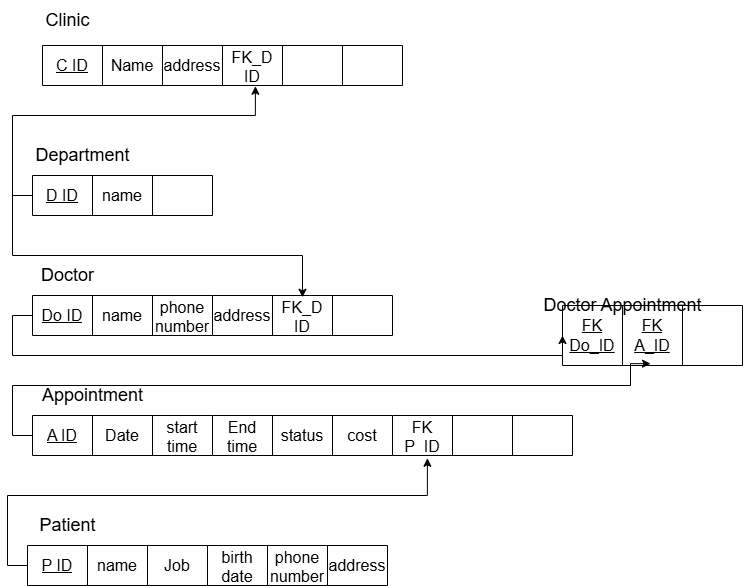

The diagram above was exported from draw.io. Its source (the exported page's mxGraphModel, read from the mxfile embedded in the PNG):
<mxGraphModel dx="1489" dy="869" grid="1" gridSize="10" guides="1" tooltips="1" connect="1" arrows="1" fold="1" page="1" pageScale="1" pageWidth="850" pageHeight="1100" math="0" shadow="0">
  <root>
    <mxCell id="0" />
    <mxCell id="1" parent="0" />
    <mxCell id="idSJk4Ul-VWihWRYgyzS-7" value="" style="shape=table;startSize=0;container=1;collapsible=0;childLayout=tableLayout;fontSize=16;" vertex="1" parent="1">
      <mxGeometry x="100" y="90" width="180" height="40" as="geometry" />
    </mxCell>
    <mxCell id="idSJk4Ul-VWihWRYgyzS-8" value="" style="shape=tableRow;horizontal=0;startSize=0;swimlaneHead=0;swimlaneBody=0;strokeColor=inherit;top=0;left=0;bottom=0;right=0;collapsible=0;dropTarget=0;fillColor=none;points=[[0,0.5],[1,0.5]];portConstraint=eastwest;fontSize=16;" vertex="1" parent="idSJk4Ul-VWihWRYgyzS-7">
      <mxGeometry width="180" height="40" as="geometry" />
    </mxCell>
    <mxCell id="idSJk4Ul-VWihWRYgyzS-9" value="&lt;u&gt;C ID&lt;/u&gt;" style="shape=partialRectangle;html=1;whiteSpace=wrap;connectable=0;strokeColor=inherit;overflow=hidden;fillColor=none;top=0;left=0;bottom=0;right=0;pointerEvents=1;fontSize=16;" vertex="1" parent="idSJk4Ul-VWihWRYgyzS-8">
      <mxGeometry width="60" height="40" as="geometry">
        <mxRectangle width="60" height="40" as="alternateBounds" />
      </mxGeometry>
    </mxCell>
    <mxCell id="idSJk4Ul-VWihWRYgyzS-10" value="Name" style="shape=partialRectangle;html=1;whiteSpace=wrap;connectable=0;strokeColor=inherit;overflow=hidden;fillColor=none;top=0;left=0;bottom=0;right=0;pointerEvents=1;fontSize=16;" vertex="1" parent="idSJk4Ul-VWihWRYgyzS-8">
      <mxGeometry x="60" width="60" height="40" as="geometry">
        <mxRectangle width="60" height="40" as="alternateBounds" />
      </mxGeometry>
    </mxCell>
    <mxCell id="idSJk4Ul-VWihWRYgyzS-11" value="address" style="shape=partialRectangle;html=1;whiteSpace=wrap;connectable=0;strokeColor=inherit;overflow=hidden;fillColor=none;top=0;left=0;bottom=0;right=0;pointerEvents=1;fontSize=16;" vertex="1" parent="idSJk4Ul-VWihWRYgyzS-8">
      <mxGeometry x="120" width="60" height="40" as="geometry">
        <mxRectangle width="60" height="40" as="alternateBounds" />
      </mxGeometry>
    </mxCell>
    <mxCell id="idSJk4Ul-VWihWRYgyzS-38" value="&lt;font style=&quot;font-size: 18px;&quot;&gt;Clinic&lt;/font&gt;" style="text;html=1;align=center;verticalAlign=middle;resizable=0;points=[];autosize=1;strokeColor=none;fillColor=none;" vertex="1" parent="1">
      <mxGeometry x="90" y="45" width="70" height="40" as="geometry" />
    </mxCell>
    <mxCell id="idSJk4Ul-VWihWRYgyzS-39" value="" style="shape=table;startSize=0;container=1;collapsible=0;childLayout=tableLayout;fontSize=16;" vertex="1" parent="1">
      <mxGeometry x="90" y="220" width="180" height="40" as="geometry" />
    </mxCell>
    <mxCell id="idSJk4Ul-VWihWRYgyzS-40" value="" style="shape=tableRow;horizontal=0;startSize=0;swimlaneHead=0;swimlaneBody=0;strokeColor=inherit;top=0;left=0;bottom=0;right=0;collapsible=0;dropTarget=0;fillColor=none;points=[[0,0.5],[1,0.5]];portConstraint=eastwest;fontSize=16;" vertex="1" parent="idSJk4Ul-VWihWRYgyzS-39">
      <mxGeometry width="180" height="40" as="geometry" />
    </mxCell>
    <mxCell id="idSJk4Ul-VWihWRYgyzS-41" value="&lt;u&gt;D ID&lt;/u&gt;" style="shape=partialRectangle;html=1;whiteSpace=wrap;connectable=0;strokeColor=inherit;overflow=hidden;fillColor=none;top=0;left=0;bottom=0;right=0;pointerEvents=1;fontSize=16;" vertex="1" parent="idSJk4Ul-VWihWRYgyzS-40">
      <mxGeometry width="60" height="40" as="geometry">
        <mxRectangle width="60" height="40" as="alternateBounds" />
      </mxGeometry>
    </mxCell>
    <mxCell id="idSJk4Ul-VWihWRYgyzS-42" value="name" style="shape=partialRectangle;html=1;whiteSpace=wrap;connectable=0;strokeColor=inherit;overflow=hidden;fillColor=none;top=0;left=0;bottom=0;right=0;pointerEvents=1;fontSize=16;" vertex="1" parent="idSJk4Ul-VWihWRYgyzS-40">
      <mxGeometry x="60" width="60" height="40" as="geometry">
        <mxRectangle width="60" height="40" as="alternateBounds" />
      </mxGeometry>
    </mxCell>
    <mxCell id="idSJk4Ul-VWihWRYgyzS-43" value="" style="shape=partialRectangle;html=1;whiteSpace=wrap;connectable=0;strokeColor=inherit;overflow=hidden;fillColor=none;top=0;left=0;bottom=0;right=0;pointerEvents=1;fontSize=16;" vertex="1" parent="idSJk4Ul-VWihWRYgyzS-40">
      <mxGeometry x="120" width="60" height="40" as="geometry">
        <mxRectangle width="60" height="40" as="alternateBounds" />
      </mxGeometry>
    </mxCell>
    <mxCell id="idSJk4Ul-VWihWRYgyzS-45" value="&lt;font style=&quot;font-size: 18px;&quot;&gt;Department&lt;/font&gt;" style="text;html=1;align=center;verticalAlign=middle;resizable=0;points=[];autosize=1;strokeColor=none;fillColor=none;" vertex="1" parent="1">
      <mxGeometry x="80" y="180" width="120" height="40" as="geometry" />
    </mxCell>
    <mxCell id="idSJk4Ul-VWihWRYgyzS-46" value="" style="shape=table;startSize=0;container=1;collapsible=0;childLayout=tableLayout;fontSize=16;" vertex="1" parent="1">
      <mxGeometry x="90" y="340" width="180" height="40" as="geometry" />
    </mxCell>
    <mxCell id="idSJk4Ul-VWihWRYgyzS-47" value="" style="shape=tableRow;horizontal=0;startSize=0;swimlaneHead=0;swimlaneBody=0;strokeColor=inherit;top=0;left=0;bottom=0;right=0;collapsible=0;dropTarget=0;fillColor=none;points=[[0,0.5],[1,0.5]];portConstraint=eastwest;fontSize=16;" vertex="1" parent="idSJk4Ul-VWihWRYgyzS-46">
      <mxGeometry width="180" height="40" as="geometry" />
    </mxCell>
    <mxCell id="idSJk4Ul-VWihWRYgyzS-48" value="&lt;u&gt;Do ID&lt;/u&gt;" style="shape=partialRectangle;html=1;whiteSpace=wrap;connectable=0;strokeColor=inherit;overflow=hidden;fillColor=none;top=0;left=0;bottom=0;right=0;pointerEvents=1;fontSize=16;" vertex="1" parent="idSJk4Ul-VWihWRYgyzS-47">
      <mxGeometry width="60" height="40" as="geometry">
        <mxRectangle width="60" height="40" as="alternateBounds" />
      </mxGeometry>
    </mxCell>
    <mxCell id="idSJk4Ul-VWihWRYgyzS-49" value="name" style="shape=partialRectangle;html=1;whiteSpace=wrap;connectable=0;strokeColor=inherit;overflow=hidden;fillColor=none;top=0;left=0;bottom=0;right=0;pointerEvents=1;fontSize=16;" vertex="1" parent="idSJk4Ul-VWihWRYgyzS-47">
      <mxGeometry x="60" width="60" height="40" as="geometry">
        <mxRectangle width="60" height="40" as="alternateBounds" />
      </mxGeometry>
    </mxCell>
    <mxCell id="idSJk4Ul-VWihWRYgyzS-50" value="phone&lt;div&gt;number&lt;/div&gt;" style="shape=partialRectangle;html=1;whiteSpace=wrap;connectable=0;strokeColor=inherit;overflow=hidden;fillColor=none;top=0;left=0;bottom=0;right=0;pointerEvents=1;fontSize=16;" vertex="1" parent="idSJk4Ul-VWihWRYgyzS-47">
      <mxGeometry x="120" width="60" height="40" as="geometry">
        <mxRectangle width="60" height="40" as="alternateBounds" />
      </mxGeometry>
    </mxCell>
    <mxCell id="idSJk4Ul-VWihWRYgyzS-52" value="" style="shape=table;startSize=0;container=1;collapsible=0;childLayout=tableLayout;fontSize=16;" vertex="1" parent="1">
      <mxGeometry x="270" y="340" width="180" height="40" as="geometry" />
    </mxCell>
    <mxCell id="idSJk4Ul-VWihWRYgyzS-53" value="" style="shape=tableRow;horizontal=0;startSize=0;swimlaneHead=0;swimlaneBody=0;strokeColor=inherit;top=0;left=0;bottom=0;right=0;collapsible=0;dropTarget=0;fillColor=none;points=[[0,0.5],[1,0.5]];portConstraint=eastwest;fontSize=16;" vertex="1" parent="idSJk4Ul-VWihWRYgyzS-52">
      <mxGeometry width="180" height="40" as="geometry" />
    </mxCell>
    <mxCell id="idSJk4Ul-VWihWRYgyzS-54" value="address" style="shape=partialRectangle;html=1;whiteSpace=wrap;connectable=0;strokeColor=inherit;overflow=hidden;fillColor=none;top=0;left=0;bottom=0;right=0;pointerEvents=1;fontSize=16;" vertex="1" parent="idSJk4Ul-VWihWRYgyzS-53">
      <mxGeometry width="60" height="40" as="geometry">
        <mxRectangle width="60" height="40" as="alternateBounds" />
      </mxGeometry>
    </mxCell>
    <mxCell id="idSJk4Ul-VWihWRYgyzS-55" value="FK_D ID" style="shape=partialRectangle;html=1;whiteSpace=wrap;connectable=0;strokeColor=inherit;overflow=hidden;fillColor=none;top=0;left=0;bottom=0;right=0;pointerEvents=1;fontSize=16;" vertex="1" parent="idSJk4Ul-VWihWRYgyzS-53">
      <mxGeometry x="60" width="60" height="40" as="geometry">
        <mxRectangle width="60" height="40" as="alternateBounds" />
      </mxGeometry>
    </mxCell>
    <mxCell id="idSJk4Ul-VWihWRYgyzS-56" value="" style="shape=partialRectangle;html=1;whiteSpace=wrap;connectable=0;strokeColor=inherit;overflow=hidden;fillColor=none;top=0;left=0;bottom=0;right=0;pointerEvents=1;fontSize=16;" vertex="1" parent="idSJk4Ul-VWihWRYgyzS-53">
      <mxGeometry x="120" width="60" height="40" as="geometry">
        <mxRectangle width="60" height="40" as="alternateBounds" />
      </mxGeometry>
    </mxCell>
    <mxCell id="idSJk4Ul-VWihWRYgyzS-57" value="" style="shape=table;startSize=0;container=1;collapsible=0;childLayout=tableLayout;fontSize=16;" vertex="1" parent="1">
      <mxGeometry x="90" y="460" width="180" height="40" as="geometry" />
    </mxCell>
    <mxCell id="idSJk4Ul-VWihWRYgyzS-58" value="" style="shape=tableRow;horizontal=0;startSize=0;swimlaneHead=0;swimlaneBody=0;strokeColor=inherit;top=0;left=0;bottom=0;right=0;collapsible=0;dropTarget=0;fillColor=none;points=[[0,0.5],[1,0.5]];portConstraint=eastwest;fontSize=16;" vertex="1" parent="idSJk4Ul-VWihWRYgyzS-57">
      <mxGeometry width="180" height="40" as="geometry" />
    </mxCell>
    <mxCell id="idSJk4Ul-VWihWRYgyzS-59" value="&lt;u&gt;A ID&lt;/u&gt;" style="shape=partialRectangle;html=1;whiteSpace=wrap;connectable=0;strokeColor=inherit;overflow=hidden;fillColor=none;top=0;left=0;bottom=0;right=0;pointerEvents=1;fontSize=16;" vertex="1" parent="idSJk4Ul-VWihWRYgyzS-58">
      <mxGeometry width="60" height="40" as="geometry">
        <mxRectangle width="60" height="40" as="alternateBounds" />
      </mxGeometry>
    </mxCell>
    <mxCell id="idSJk4Ul-VWihWRYgyzS-60" value="Date" style="shape=partialRectangle;html=1;whiteSpace=wrap;connectable=0;strokeColor=inherit;overflow=hidden;fillColor=none;top=0;left=0;bottom=0;right=0;pointerEvents=1;fontSize=16;" vertex="1" parent="idSJk4Ul-VWihWRYgyzS-58">
      <mxGeometry x="60" width="60" height="40" as="geometry">
        <mxRectangle width="60" height="40" as="alternateBounds" />
      </mxGeometry>
    </mxCell>
    <mxCell id="idSJk4Ul-VWihWRYgyzS-61" value="start&lt;div&gt;time&lt;/div&gt;" style="shape=partialRectangle;html=1;whiteSpace=wrap;connectable=0;strokeColor=inherit;overflow=hidden;fillColor=none;top=0;left=0;bottom=0;right=0;pointerEvents=1;fontSize=16;" vertex="1" parent="idSJk4Ul-VWihWRYgyzS-58">
      <mxGeometry x="120" width="60" height="40" as="geometry">
        <mxRectangle width="60" height="40" as="alternateBounds" />
      </mxGeometry>
    </mxCell>
    <mxCell id="idSJk4Ul-VWihWRYgyzS-62" value="&lt;font style=&quot;font-size: 18px;&quot;&gt;Appointment&lt;/font&gt;" style="text;html=1;align=center;verticalAlign=middle;resizable=0;points=[];autosize=1;strokeColor=none;fillColor=none;" vertex="1" parent="1">
      <mxGeometry x="90" y="420" width="120" height="40" as="geometry" />
    </mxCell>
    <mxCell id="idSJk4Ul-VWihWRYgyzS-63" value="" style="shape=table;startSize=0;container=1;collapsible=0;childLayout=tableLayout;fontSize=16;" vertex="1" parent="1">
      <mxGeometry x="280" y="90" width="180" height="40" as="geometry" />
    </mxCell>
    <mxCell id="idSJk4Ul-VWihWRYgyzS-64" value="" style="shape=tableRow;horizontal=0;startSize=0;swimlaneHead=0;swimlaneBody=0;strokeColor=inherit;top=0;left=0;bottom=0;right=0;collapsible=0;dropTarget=0;fillColor=none;points=[[0,0.5],[1,0.5]];portConstraint=eastwest;fontSize=16;" vertex="1" parent="idSJk4Ul-VWihWRYgyzS-63">
      <mxGeometry width="180" height="40" as="geometry" />
    </mxCell>
    <mxCell id="idSJk4Ul-VWihWRYgyzS-65" value="FK_D ID" style="shape=partialRectangle;html=1;whiteSpace=wrap;connectable=0;strokeColor=inherit;overflow=hidden;fillColor=none;top=0;left=0;bottom=0;right=0;pointerEvents=1;fontSize=16;" vertex="1" parent="idSJk4Ul-VWihWRYgyzS-64">
      <mxGeometry width="60" height="40" as="geometry">
        <mxRectangle width="60" height="40" as="alternateBounds" />
      </mxGeometry>
    </mxCell>
    <mxCell id="idSJk4Ul-VWihWRYgyzS-66" value="" style="shape=partialRectangle;html=1;whiteSpace=wrap;connectable=0;strokeColor=inherit;overflow=hidden;fillColor=none;top=0;left=0;bottom=0;right=0;pointerEvents=1;fontSize=16;" vertex="1" parent="idSJk4Ul-VWihWRYgyzS-64">
      <mxGeometry x="60" width="60" height="40" as="geometry">
        <mxRectangle width="60" height="40" as="alternateBounds" />
      </mxGeometry>
    </mxCell>
    <mxCell id="idSJk4Ul-VWihWRYgyzS-67" value="" style="shape=partialRectangle;html=1;whiteSpace=wrap;connectable=0;strokeColor=inherit;overflow=hidden;fillColor=none;top=0;left=0;bottom=0;right=0;pointerEvents=1;fontSize=16;" vertex="1" parent="idSJk4Ul-VWihWRYgyzS-64">
      <mxGeometry x="120" width="60" height="40" as="geometry">
        <mxRectangle width="60" height="40" as="alternateBounds" />
      </mxGeometry>
    </mxCell>
    <mxCell id="idSJk4Ul-VWihWRYgyzS-68" value="" style="shape=table;startSize=0;container=1;collapsible=0;childLayout=tableLayout;fontSize=16;" vertex="1" parent="1">
      <mxGeometry x="270" y="460" width="180" height="40" as="geometry" />
    </mxCell>
    <mxCell id="idSJk4Ul-VWihWRYgyzS-69" value="" style="shape=tableRow;horizontal=0;startSize=0;swimlaneHead=0;swimlaneBody=0;strokeColor=inherit;top=0;left=0;bottom=0;right=0;collapsible=0;dropTarget=0;fillColor=none;points=[[0,0.5],[1,0.5]];portConstraint=eastwest;fontSize=16;" vertex="1" parent="idSJk4Ul-VWihWRYgyzS-68">
      <mxGeometry width="180" height="40" as="geometry" />
    </mxCell>
    <mxCell id="idSJk4Ul-VWihWRYgyzS-70" value="End&lt;div&gt;time&lt;/div&gt;" style="shape=partialRectangle;html=1;whiteSpace=wrap;connectable=0;strokeColor=inherit;overflow=hidden;fillColor=none;top=0;left=0;bottom=0;right=0;pointerEvents=1;fontSize=16;" vertex="1" parent="idSJk4Ul-VWihWRYgyzS-69">
      <mxGeometry width="60" height="40" as="geometry">
        <mxRectangle width="60" height="40" as="alternateBounds" />
      </mxGeometry>
    </mxCell>
    <mxCell id="idSJk4Ul-VWihWRYgyzS-71" value="status" style="shape=partialRectangle;html=1;whiteSpace=wrap;connectable=0;strokeColor=inherit;overflow=hidden;fillColor=none;top=0;left=0;bottom=0;right=0;pointerEvents=1;fontSize=16;" vertex="1" parent="idSJk4Ul-VWihWRYgyzS-69">
      <mxGeometry x="60" width="60" height="40" as="geometry">
        <mxRectangle width="60" height="40" as="alternateBounds" />
      </mxGeometry>
    </mxCell>
    <mxCell id="idSJk4Ul-VWihWRYgyzS-72" value="cost" style="shape=partialRectangle;html=1;whiteSpace=wrap;connectable=0;strokeColor=inherit;overflow=hidden;fillColor=none;top=0;left=0;bottom=0;right=0;pointerEvents=1;fontSize=16;" vertex="1" parent="idSJk4Ul-VWihWRYgyzS-69">
      <mxGeometry x="120" width="60" height="40" as="geometry">
        <mxRectangle width="60" height="40" as="alternateBounds" />
      </mxGeometry>
    </mxCell>
    <mxCell id="idSJk4Ul-VWihWRYgyzS-73" value="" style="shape=table;startSize=0;container=1;collapsible=0;childLayout=tableLayout;fontSize=16;" vertex="1" parent="1">
      <mxGeometry x="85" y="590" width="180" height="40" as="geometry" />
    </mxCell>
    <mxCell id="idSJk4Ul-VWihWRYgyzS-74" value="" style="shape=tableRow;horizontal=0;startSize=0;swimlaneHead=0;swimlaneBody=0;strokeColor=inherit;top=0;left=0;bottom=0;right=0;collapsible=0;dropTarget=0;fillColor=none;points=[[0,0.5],[1,0.5]];portConstraint=eastwest;fontSize=16;" vertex="1" parent="idSJk4Ul-VWihWRYgyzS-73">
      <mxGeometry width="180" height="40" as="geometry" />
    </mxCell>
    <mxCell id="idSJk4Ul-VWihWRYgyzS-75" value="&lt;u&gt;P ID&lt;/u&gt;" style="shape=partialRectangle;html=1;whiteSpace=wrap;connectable=0;strokeColor=inherit;overflow=hidden;fillColor=none;top=0;left=0;bottom=0;right=0;pointerEvents=1;fontSize=16;" vertex="1" parent="idSJk4Ul-VWihWRYgyzS-74">
      <mxGeometry width="60" height="40" as="geometry">
        <mxRectangle width="60" height="40" as="alternateBounds" />
      </mxGeometry>
    </mxCell>
    <mxCell id="idSJk4Ul-VWihWRYgyzS-76" value="name" style="shape=partialRectangle;html=1;whiteSpace=wrap;connectable=0;strokeColor=inherit;overflow=hidden;fillColor=none;top=0;left=0;bottom=0;right=0;pointerEvents=1;fontSize=16;" vertex="1" parent="idSJk4Ul-VWihWRYgyzS-74">
      <mxGeometry x="60" width="60" height="40" as="geometry">
        <mxRectangle width="60" height="40" as="alternateBounds" />
      </mxGeometry>
    </mxCell>
    <mxCell id="idSJk4Ul-VWihWRYgyzS-77" value="Job" style="shape=partialRectangle;html=1;whiteSpace=wrap;connectable=0;strokeColor=inherit;overflow=hidden;fillColor=none;top=0;left=0;bottom=0;right=0;pointerEvents=1;fontSize=16;" vertex="1" parent="idSJk4Ul-VWihWRYgyzS-74">
      <mxGeometry x="120" width="60" height="40" as="geometry">
        <mxRectangle width="60" height="40" as="alternateBounds" />
      </mxGeometry>
    </mxCell>
    <mxCell id="idSJk4Ul-VWihWRYgyzS-78" value="&lt;font style=&quot;font-size: 18px;&quot;&gt;Doctor&lt;/font&gt;" style="text;html=1;align=center;verticalAlign=middle;resizable=0;points=[];autosize=1;strokeColor=none;fillColor=none;" vertex="1" parent="1">
      <mxGeometry x="85" y="300" width="80" height="40" as="geometry" />
    </mxCell>
    <mxCell id="idSJk4Ul-VWihWRYgyzS-79" value="&lt;font style=&quot;font-size: 18px;&quot;&gt;Patient&lt;/font&gt;" style="text;html=1;align=center;verticalAlign=middle;resizable=0;points=[];autosize=1;strokeColor=none;fillColor=none;" vertex="1" parent="1">
      <mxGeometry x="85" y="550" width="80" height="40" as="geometry" />
    </mxCell>
    <mxCell id="idSJk4Ul-VWihWRYgyzS-80" value="" style="shape=table;startSize=0;container=1;collapsible=0;childLayout=tableLayout;fontSize=16;" vertex="1" parent="1">
      <mxGeometry x="265" y="590" width="180" height="40" as="geometry" />
    </mxCell>
    <mxCell id="idSJk4Ul-VWihWRYgyzS-81" value="" style="shape=tableRow;horizontal=0;startSize=0;swimlaneHead=0;swimlaneBody=0;strokeColor=inherit;top=0;left=0;bottom=0;right=0;collapsible=0;dropTarget=0;fillColor=none;points=[[0,0.5],[1,0.5]];portConstraint=eastwest;fontSize=16;" vertex="1" parent="idSJk4Ul-VWihWRYgyzS-80">
      <mxGeometry width="180" height="40" as="geometry" />
    </mxCell>
    <mxCell id="idSJk4Ul-VWihWRYgyzS-82" value="birth&lt;div&gt;date&lt;/div&gt;" style="shape=partialRectangle;html=1;whiteSpace=wrap;connectable=0;strokeColor=inherit;overflow=hidden;fillColor=none;top=0;left=0;bottom=0;right=0;pointerEvents=1;fontSize=16;" vertex="1" parent="idSJk4Ul-VWihWRYgyzS-81">
      <mxGeometry width="60" height="40" as="geometry">
        <mxRectangle width="60" height="40" as="alternateBounds" />
      </mxGeometry>
    </mxCell>
    <mxCell id="idSJk4Ul-VWihWRYgyzS-83" value="phone&lt;div&gt;number&lt;/div&gt;" style="shape=partialRectangle;html=1;whiteSpace=wrap;connectable=0;strokeColor=inherit;overflow=hidden;fillColor=none;top=0;left=0;bottom=0;right=0;pointerEvents=1;fontSize=16;" vertex="1" parent="idSJk4Ul-VWihWRYgyzS-81">
      <mxGeometry x="60" width="60" height="40" as="geometry">
        <mxRectangle width="60" height="40" as="alternateBounds" />
      </mxGeometry>
    </mxCell>
    <mxCell id="idSJk4Ul-VWihWRYgyzS-84" value="address" style="shape=partialRectangle;html=1;whiteSpace=wrap;connectable=0;strokeColor=inherit;overflow=hidden;fillColor=none;top=0;left=0;bottom=0;right=0;pointerEvents=1;fontSize=16;" vertex="1" parent="idSJk4Ul-VWihWRYgyzS-81">
      <mxGeometry x="120" width="60" height="40" as="geometry">
        <mxRectangle width="60" height="40" as="alternateBounds" />
      </mxGeometry>
    </mxCell>
    <mxCell id="idSJk4Ul-VWihWRYgyzS-86" style="edgeStyle=orthogonalEdgeStyle;rounded=0;orthogonalLoop=1;jettySize=auto;html=1;exitX=0;exitY=0.5;exitDx=0;exitDy=0;entryX=0.183;entryY=1.019;entryDx=0;entryDy=0;entryPerimeter=0;" edge="1" parent="1" source="idSJk4Ul-VWihWRYgyzS-40" target="idSJk4Ul-VWihWRYgyzS-64">
      <mxGeometry relative="1" as="geometry">
        <Array as="points">
          <mxPoint x="70" y="240" />
          <mxPoint x="70" y="160" />
          <mxPoint x="313" y="160" />
        </Array>
      </mxGeometry>
    </mxCell>
    <mxCell id="idSJk4Ul-VWihWRYgyzS-93" style="edgeStyle=orthogonalEdgeStyle;rounded=0;orthogonalLoop=1;jettySize=auto;html=1;exitX=0;exitY=0.5;exitDx=0;exitDy=0;entryX=0.5;entryY=0.044;entryDx=0;entryDy=0;entryPerimeter=0;" edge="1" parent="1" source="idSJk4Ul-VWihWRYgyzS-40" target="idSJk4Ul-VWihWRYgyzS-53">
      <mxGeometry relative="1" as="geometry">
        <Array as="points">
          <mxPoint x="70" y="240" />
          <mxPoint x="70" y="300" />
          <mxPoint x="360" y="300" />
        </Array>
      </mxGeometry>
    </mxCell>
    <mxCell id="idSJk4Ul-VWihWRYgyzS-95" value="" style="shape=table;startSize=0;container=1;collapsible=0;childLayout=tableLayout;fontSize=16;" vertex="1" parent="1">
      <mxGeometry x="450" y="460" width="180" height="40" as="geometry" />
    </mxCell>
    <mxCell id="idSJk4Ul-VWihWRYgyzS-96" value="" style="shape=tableRow;horizontal=0;startSize=0;swimlaneHead=0;swimlaneBody=0;strokeColor=inherit;top=0;left=0;bottom=0;right=0;collapsible=0;dropTarget=0;fillColor=none;points=[[0,0.5],[1,0.5]];portConstraint=eastwest;fontSize=16;" vertex="1" parent="idSJk4Ul-VWihWRYgyzS-95">
      <mxGeometry width="180" height="40" as="geometry" />
    </mxCell>
    <mxCell id="idSJk4Ul-VWihWRYgyzS-97" value="FK P_ID" style="shape=partialRectangle;html=1;whiteSpace=wrap;connectable=0;strokeColor=inherit;overflow=hidden;fillColor=none;top=0;left=0;bottom=0;right=0;pointerEvents=1;fontSize=16;" vertex="1" parent="idSJk4Ul-VWihWRYgyzS-96">
      <mxGeometry width="60" height="40" as="geometry">
        <mxRectangle width="60" height="40" as="alternateBounds" />
      </mxGeometry>
    </mxCell>
    <mxCell id="idSJk4Ul-VWihWRYgyzS-98" value="" style="shape=partialRectangle;html=1;whiteSpace=wrap;connectable=0;strokeColor=inherit;overflow=hidden;fillColor=none;top=0;left=0;bottom=0;right=0;pointerEvents=1;fontSize=16;" vertex="1" parent="idSJk4Ul-VWihWRYgyzS-96">
      <mxGeometry x="60" width="60" height="40" as="geometry">
        <mxRectangle width="60" height="40" as="alternateBounds" />
      </mxGeometry>
    </mxCell>
    <mxCell id="idSJk4Ul-VWihWRYgyzS-99" value="" style="shape=partialRectangle;html=1;whiteSpace=wrap;connectable=0;strokeColor=inherit;overflow=hidden;fillColor=none;top=0;left=0;bottom=0;right=0;pointerEvents=1;fontSize=16;" vertex="1" parent="idSJk4Ul-VWihWRYgyzS-96">
      <mxGeometry x="120" width="60" height="40" as="geometry">
        <mxRectangle width="60" height="40" as="alternateBounds" />
      </mxGeometry>
    </mxCell>
    <mxCell id="idSJk4Ul-VWihWRYgyzS-100" style="edgeStyle=orthogonalEdgeStyle;rounded=0;orthogonalLoop=1;jettySize=auto;html=1;exitX=0;exitY=0.5;exitDx=0;exitDy=0;entryX=0.194;entryY=1.069;entryDx=0;entryDy=0;entryPerimeter=0;" edge="1" parent="1" source="idSJk4Ul-VWihWRYgyzS-74" target="idSJk4Ul-VWihWRYgyzS-96">
      <mxGeometry relative="1" as="geometry">
        <Array as="points">
          <mxPoint x="65" y="610" />
          <mxPoint x="65" y="540" />
          <mxPoint x="485" y="540" />
        </Array>
      </mxGeometry>
    </mxCell>
    <mxCell id="idSJk4Ul-VWihWRYgyzS-101" value="" style="shape=table;startSize=0;container=1;collapsible=0;childLayout=tableLayout;fontSize=16;" vertex="1" parent="1">
      <mxGeometry x="620" y="350" width="180" height="60" as="geometry" />
    </mxCell>
    <mxCell id="idSJk4Ul-VWihWRYgyzS-102" value="" style="shape=tableRow;horizontal=0;startSize=0;swimlaneHead=0;swimlaneBody=0;strokeColor=inherit;top=0;left=0;bottom=0;right=0;collapsible=0;dropTarget=0;fillColor=none;points=[[0,0.5],[1,0.5]];portConstraint=eastwest;fontSize=16;" vertex="1" parent="idSJk4Ul-VWihWRYgyzS-101">
      <mxGeometry width="180" height="60" as="geometry" />
    </mxCell>
    <mxCell id="idSJk4Ul-VWihWRYgyzS-103" value="&lt;u&gt;FK Do_ID&lt;/u&gt;" style="shape=partialRectangle;html=1;whiteSpace=wrap;connectable=0;strokeColor=inherit;overflow=hidden;fillColor=none;top=0;left=0;bottom=0;right=0;pointerEvents=1;fontSize=16;" vertex="1" parent="idSJk4Ul-VWihWRYgyzS-102">
      <mxGeometry width="60" height="60" as="geometry">
        <mxRectangle width="60" height="60" as="alternateBounds" />
      </mxGeometry>
    </mxCell>
    <mxCell id="idSJk4Ul-VWihWRYgyzS-104" value="&lt;u&gt;FK A_ID&lt;/u&gt;" style="shape=partialRectangle;html=1;whiteSpace=wrap;connectable=0;strokeColor=inherit;overflow=hidden;fillColor=none;top=0;left=0;bottom=0;right=0;pointerEvents=1;fontSize=16;" vertex="1" parent="idSJk4Ul-VWihWRYgyzS-102">
      <mxGeometry x="60" width="60" height="60" as="geometry">
        <mxRectangle width="60" height="60" as="alternateBounds" />
      </mxGeometry>
    </mxCell>
    <mxCell id="idSJk4Ul-VWihWRYgyzS-105" value="" style="shape=partialRectangle;html=1;whiteSpace=wrap;connectable=0;strokeColor=inherit;overflow=hidden;fillColor=none;top=0;left=0;bottom=0;right=0;pointerEvents=1;fontSize=16;" vertex="1" parent="idSJk4Ul-VWihWRYgyzS-102">
      <mxGeometry x="120" width="60" height="60" as="geometry">
        <mxRectangle width="60" height="60" as="alternateBounds" />
      </mxGeometry>
    </mxCell>
    <mxCell id="idSJk4Ul-VWihWRYgyzS-107" value="&lt;font style=&quot;font-size: 18px;&quot;&gt;Doctor Appointment&lt;/font&gt;" style="text;html=1;align=center;verticalAlign=middle;resizable=0;points=[];autosize=1;strokeColor=none;fillColor=none;" vertex="1" parent="1">
      <mxGeometry x="590" y="330" width="180" height="40" as="geometry" />
    </mxCell>
    <mxCell id="idSJk4Ul-VWihWRYgyzS-110" style="edgeStyle=orthogonalEdgeStyle;rounded=0;orthogonalLoop=1;jettySize=auto;html=1;exitX=0;exitY=0.5;exitDx=0;exitDy=0;entryX=0.489;entryY=0.969;entryDx=0;entryDy=0;entryPerimeter=0;" edge="1" parent="1" source="idSJk4Ul-VWihWRYgyzS-58" target="idSJk4Ul-VWihWRYgyzS-102">
      <mxGeometry relative="1" as="geometry">
        <Array as="points">
          <mxPoint x="70" y="480" />
          <mxPoint x="70" y="430" />
          <mxPoint x="688" y="430" />
        </Array>
      </mxGeometry>
    </mxCell>
    <mxCell id="idSJk4Ul-VWihWRYgyzS-111" style="edgeStyle=orthogonalEdgeStyle;rounded=0;orthogonalLoop=1;jettySize=auto;html=1;exitX=0;exitY=0.5;exitDx=0;exitDy=0;entryX=0;entryY=0.5;entryDx=0;entryDy=0;" edge="1" parent="1" source="idSJk4Ul-VWihWRYgyzS-47" target="idSJk4Ul-VWihWRYgyzS-102">
      <mxGeometry relative="1" as="geometry">
        <Array as="points">
          <mxPoint x="70" y="360" />
          <mxPoint x="70" y="400" />
          <mxPoint x="620" y="400" />
        </Array>
      </mxGeometry>
    </mxCell>
  </root>
</mxGraphModel>